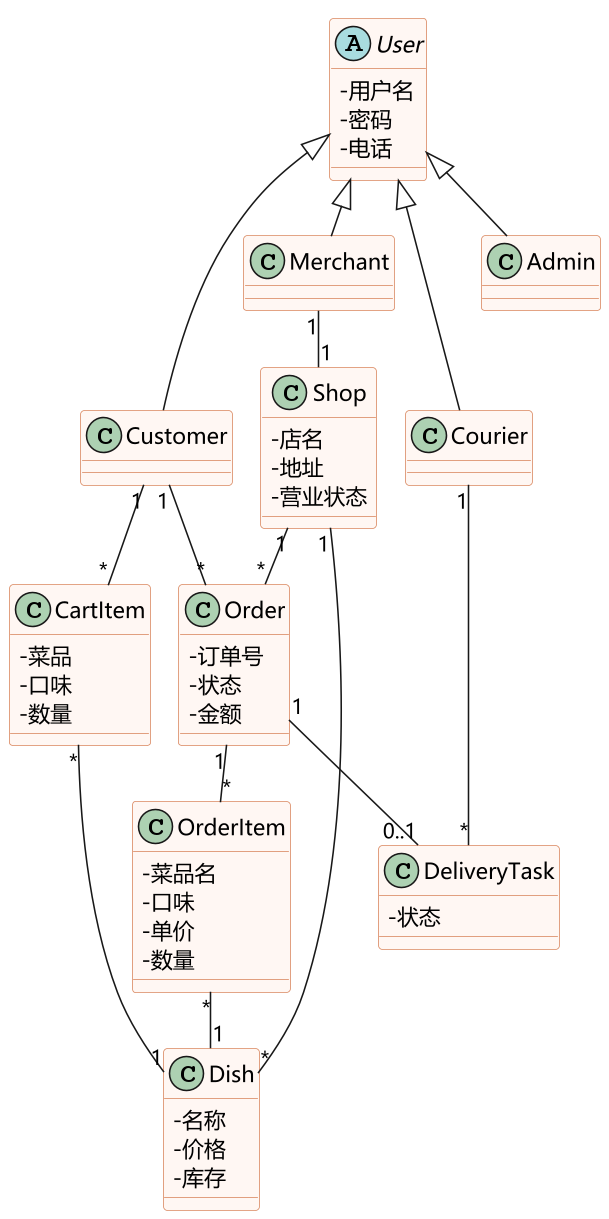

The diagram above was rendered by PlantUML. Its source (embedded in the PNG):
@startuml
!pragma layout smetana
skinparam defaultFontName "Microsoft YaHei"
skinparam shadowing false
skinparam dpi 150
skinparam classAttributeIconSize 0
skinparam classBackgroundColor #FFF7F3
skinparam classBorderColor #D9875F
skinparam linetype ortho

abstract class User {
  -用户名
  -密码
  -电话
}
class Customer
class Merchant
class Courier
class Admin

class Shop {
  -店名
  -地址
  -营业状态
}
class Dish {
  -名称
  -价格
  -库存
}
class CartItem {
  -菜品
  -口味
  -数量
}
class Order {
  -订单号
  -状态
  -金额
}
class OrderItem {
  -菜品名
  -口味
  -单价
  -数量
}
class DeliveryTask {
  -状态
}

User <|-- Customer
User <|-- Merchant
User <|-- Courier
User <|-- Admin

Merchant "1" -- "1" Shop
Shop "1" -- "*" Dish
Shop "1" -- "*" Order
Customer "1" -- "*" CartItem
CartItem "*" -- "1" Dish
Customer "1" -- "*" Order
Order "1" -- "*" OrderItem
OrderItem "*" -- "1" Dish
Order "1" -- "0..1" DeliveryTask
Courier "1" -- "*" DeliveryTask
@enduml